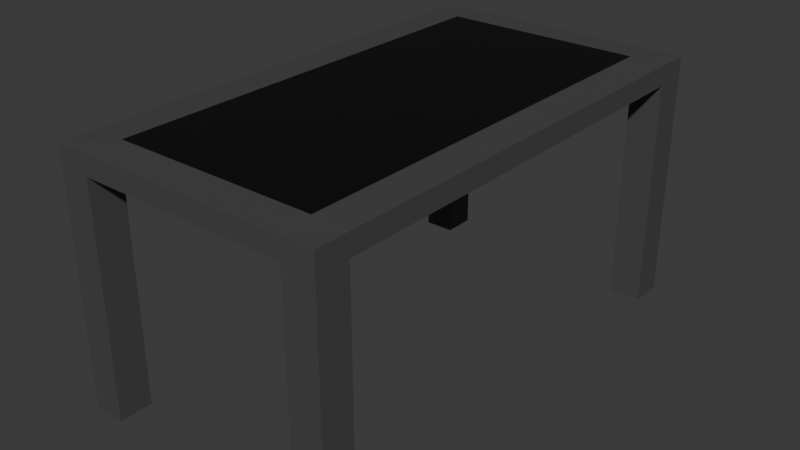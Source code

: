 # Source: modern_table.blend  (saved by Blender 4.3.34; exported with 4.5.12 LTS)
import bpy
from mathutils import Matrix  # noqa: F401  (used for matrix-valued properties, if any)

bpy.ops.wm.read_factory_settings(use_empty=True)
scene = bpy.context.scene
scene.name = 'Scene'

# ---- collections
col_collection = bpy.data.collections.new('Collection'); scene.collection.children.link(col_collection)

# ---- materials (node trees are filled in below, after node groups)
mat_material_001 = bpy.data.materials.new('Material.001')
mat_material_002 = bpy.data.materials.new('Material.002')

# ---- material node trees
mat_material_001.use_nodes = True; mat_material_001.node_tree.nodes.clear()
_N = mat_material_001.node_tree.nodes; _L = mat_material_001.node_tree.links
n0 = _N.new('ShaderNodeBsdfPrincipled'); n0.name = 'Principled BSDF'; n0.location = (10, 300)
n0.inputs[0].default_value = (0.0, 0.0, 0.0, 1.0)
n1 = _N.new('ShaderNodeOutputMaterial'); n1.name = 'Material Output'; n1.location = (300, 300)
_L.new(n0.outputs[0], n1.inputs[0])
n1.is_active_output = True
mat_material_002.use_nodes = True; mat_material_002.node_tree.nodes.clear()
_N = mat_material_002.node_tree.nodes; _L = mat_material_002.node_tree.links
n0 = _N.new('ShaderNodeBsdfPrincipled'); n0.name = 'Principled BSDF'; n0.location = (10, 300)
n0.inputs[0].default_value = (0.06893, 0.06893, 0.06893, 1.0)
n1 = _N.new('ShaderNodeOutputMaterial'); n1.name = 'Material Output'; n1.location = (300, 300)
_L.new(n0.outputs[0], n1.inputs[0])
n1.is_active_output = True

# ---- world
world_world = bpy.data.worlds.new('World'); scene.world = world_world
world_world.use_nodes = True; world_world.node_tree.nodes.clear()
_N = world_world.node_tree.nodes; _L = world_world.node_tree.links
n0 = _N.new('ShaderNodeOutputWorld'); n0.name = 'World Output'; n0.location = (300, 300)
n1 = _N.new('ShaderNodeBackground'); n1.name = 'Background'; n1.location = (10, 300)
n1.inputs[0].default_value = (0.05088, 0.05088, 0.05088, 1.0)
_L.new(n1.outputs[0], n0.inputs[0])
n0.is_active_output = True
world_world.color = (0.05088, 0.05088, 0.05088)
world_world.sun_shadow_jitter_overblur = 0.0

# ---- meshes
me_cube_001 = bpy.data.meshes.new('Cube.001')
me_cube_001.from_pydata([(-1.0, -2.117, -0.08948), (-1.0, -2.117, 0.1105), (-1.0, 2.117, -0.08948), (-1.0, 2.117, 0.1105), (1.0, -2.117, -0.08948), (1.0, -2.117, 0.1105), (1.0, 2.117, -0.08948), (1.0, 2.117, 0.1105)], [], [(0, 1, 3, 2), (2, 3, 7, 6), (6, 7, 5, 4), (4, 5, 1, 0), (2, 6, 4, 0), (7, 3, 1, 5)])
_uv = me_cube_001.uv_layers.new(name='UVMap')
_uv.uv.foreach_set('vector', [0.375, 0.0, 0.625, 0.0, 0.625, 0.25, 0.375, 0.25, 0.375, 0.25, 0.625, 0.25, 0.625, 0.5, 0.375, 0.5, 0.375, 0.5, 0.625, 0.5, 0.625, 0.75, 0.375, 0.75, 0.375, 0.75, 0.625, 0.75, 0.625, 1.0, 0.375, 1.0, 0.125, 0.5, 0.375, 0.5, 0.375, 0.75, 0.125, 0.75, 0.625, 0.5, 0.875, 0.5, 0.875, 0.75, 0.625, 0.75])
me_cube_001.materials.append(mat_material_001)
me_cube_001.update()
me_cube = bpy.data.meshes.new('Cube')
me_cube.from_pydata([(1.345, 2.449, 0.1), (1.345, 2.449, -0.1), (1.345, -2.449, 0.1), (1.345, -2.449, -0.1), (-1.345, 2.449, 0.1), (-1.345, 2.449, -0.1), (-1.345, -2.449, 0.1), (-1.345, -2.449, -0.1), (-1.345, 2.122, -0.1), (-1.345, -2.122, -0.1), (1.345, 2.122, 0.1), (1.345, -2.122, 0.1), (-1.345, -2.122, 0.1), (-1.345, 2.122, 0.1), (1.345, -2.122, -0.1), (1.345, 2.122, -0.1), (1.031, 2.449, -0.1), (-1.031, 2.449, -0.1), (1.031, -2.449, 0.1), (-1.031, -2.449, 0.1), (-1.031, -2.449, -0.1), (1.031, -2.449, -0.1), (-1.031, 2.449, 0.1), (1.031, 2.449, 0.1), (1.031, 2.122, -0.1), (-1.031, 2.122, -0.1), (1.031, -2.122, -0.1), (-1.031, -2.122, -0.1), (-1.031, 2.122, 0.1098), (1.031, 2.122, 0.1098), (-1.031, -2.122, 0.1098), (1.031, -2.122, 0.1098), (-1.345, -2.122, -2.37), (-1.345, -2.449, -2.37), (-1.031, 2.449, -2.37), (-1.345, 2.449, -2.37), (1.031, -2.449, -2.37), (1.345, -2.449, -2.37), (1.345, 2.122, -2.37), (1.345, 2.449, -2.37), (-1.345, 2.122, -2.37), (1.345, -2.122, -2.37), (-1.031, 2.122, -2.37), (-1.031, -2.122, -2.37), (1.031, 2.449, -2.37), (-1.031, -2.449, -2.37), (1.031, 2.122, -2.37), (1.031, -2.122, -2.37)], [], [(30, 12, 6, 19), (20, 19, 6, 7), (8, 13, 4, 5), (5, 17, 34, 35), (14, 11, 2, 3), (16, 23, 0, 1), (1, 0, 10, 15), (15, 10, 11, 14), (9, 27, 43, 32), (24, 15, 14, 26), (7, 6, 12, 9), (9, 12, 13, 8), (22, 4, 13, 28), (28, 13, 12, 30), (10, 29, 31, 11), (29, 28, 30, 31), (0, 23, 29, 10), (23, 22, 28, 29), (8, 25, 27, 9), (25, 24, 26, 27), (3, 21, 36, 37), (17, 16, 24, 25), (5, 4, 22, 17), (17, 22, 23, 16), (7, 9, 32, 33), (27, 26, 21, 20), (3, 2, 18, 21), (21, 18, 19, 20), (11, 31, 18, 2), (31, 30, 19, 18), (26, 14, 41, 47), (27, 20, 45, 43), (20, 7, 33, 45), (21, 26, 47, 36), (14, 3, 37, 41), (1, 15, 38, 39), (8, 5, 35, 40), (17, 25, 42, 34), (16, 1, 39, 44), (15, 24, 46, 38), (24, 16, 44, 46), (25, 8, 40, 42)])
_uv = me_cube.uv_layers.new(name='UVMap')
_uv.uv.foreach_set('vector', [0.8458, 0.7333, 0.875, 0.7333, 0.875, 0.75, 0.8458, 0.75, 0.375, 0.9708, 0.625, 0.9708, 0.625, 1.0, 0.375, 1.0, 0.375, 0.2333, 0.625, 0.2333, 0.625, 0.25, 0.375, 0.25, 0.375, 0.25, 0.375, 0.2792, 0.375, 0.2792, 0.375, 0.25, 0.375, 0.7333, 0.625, 0.7333, 0.625, 0.75, 0.375, 0.75, 0.375, 0.4708, 0.625, 0.4708, 0.625, 0.5, 0.375, 0.5, 0.375, 0.5, 0.625, 0.5, 0.625, 0.5167, 0.375, 0.5167, 0.375, 0.5167, 0.625, 0.5167, 0.625, 0.7333, 0.375, 0.7333, 0.125, 0.7333, 0.1542, 0.7333, 0.1542, 0.7333, 0.125, 0.7333, 0.3458, 0.5167, 0.375, 0.5167, 0.375, 0.7333, 0.3458, 0.7333, 0.375, 0.0, 0.625, 0.0, 0.625, 0.01667, 0.375, 0.01667, 0.375, 0.01667, 0.625, 0.01667, 0.625, 0.2333, 0.375, 0.2333, 0.8458, 0.5, 0.875, 0.5, 0.875, 0.5167, 0.8458, 0.5167, 0.8458, 0.5167, 0.875, 0.5167, 0.875, 0.7333, 0.8458, 0.7333, 0.625, 0.5167, 0.6542, 0.5167, 0.6542, 0.7333, 0.625, 0.7333, 0.6542, 0.5167, 0.8458, 0.5167, 0.8458, 0.7333, 0.6542, 0.7333, 0.625, 0.5, 0.6542, 0.5, 0.6542, 0.5167, 0.625, 0.5167, 0.6542, 0.5, 0.8458, 0.5, 0.8458, 0.5167, 0.6542, 0.5167, 0.125, 0.5167, 0.1542, 0.5167, 0.1542, 0.7333, 0.125, 0.7333, 0.1542, 0.5167, 0.3458, 0.5167, 0.3458, 0.7333, 0.1542, 0.7333, 0.375, 0.75, 0.375, 0.7792, 0.375, 0.7792, 0.375, 0.75, 0.1542, 0.5, 0.3458, 0.5, 0.3458, 0.5167, 0.1542, 0.5167, 0.375, 0.25, 0.625, 0.25, 0.625, 0.2792, 0.375, 0.2792, 0.375, 0.2792, 0.625, 0.2792, 0.625, 0.4708, 0.375, 0.4708, 0.375, 0.0, 0.375, 0.01667, 0.375, 0.01667, 0.375, 0.0, 0.1542, 0.7333, 0.3458, 0.7333, 0.3458, 0.75, 0.1542, 0.75, 0.375, 0.75, 0.625, 0.75, 0.625, 0.7792, 0.375, 0.7792, 0.375, 0.7792, 0.625, 0.7792, 0.625, 0.9708, 0.375, 0.9708, 0.625, 0.7333, 0.6542, 0.7333, 0.6542, 0.75, 0.625, 0.75, 0.6542, 0.7333, 0.8458, 0.7333, 0.8458, 0.75, 0.6542, 0.75, 0.3458, 0.7333, 0.375, 0.7333, 0.375, 0.7333, 0.3458, 0.7333, 0.1542, 0.7333, 0.1542, 0.75, 0.1542, 0.75, 0.1542, 0.7333, 0.375, 0.9708, 0.375, 1.0, 0.375, 1.0, 0.375, 0.9708, 0.3458, 0.75, 0.3458, 0.7333, 0.3458, 0.7333, 0.3458, 0.75, 0.375, 0.7333, 0.375, 0.75, 0.375, 0.75, 0.375, 0.7333, 0.375, 0.5, 0.375, 0.5167, 0.375, 0.5167, 0.375, 0.5, 0.375, 0.2333, 0.375, 0.25, 0.375, 0.25, 0.375, 0.2333, 0.1542, 0.5, 0.1542, 0.5167, 0.1542, 0.5167, 0.1542, 0.5, 0.375, 0.4708, 0.375, 0.5, 0.375, 0.5, 0.375, 0.4708, 0.375, 0.5167, 0.3458, 0.5167, 0.3458, 0.5167, 0.375, 0.5167, 0.3458, 0.5167, 0.3458, 0.5, 0.3458, 0.5, 0.3458, 0.5167, 0.1542, 0.5167, 0.125, 0.5167, 0.125, 0.5167, 0.1542, 0.5167])
me_cube.materials.append(mat_material_002)
me_cube.use_mirror_vertex_groups = False
me_cube.update()

# ---- objects
ob_cube_001 = bpy.data.objects.new('Cube.001', me_cube_001)
ob_cube = bpy.data.objects.new('Cube', me_cube)

# ---- transforms, parenting, visibility, modifiers, constraints
ob_cube_001.location = (0.0, 0.0, 0.9957)
ob_cube.location = (0.0, 0.0, 0.9957)
ob_cube.lock_rotations_4d = False
ob_cube.empty_display_type = 'ARROWS'
ob_cube.lineart.crease_threshold = 0.0

# ---- collection membership
scene.collection.objects.link(ob_cube_001)
col_collection.objects.link(ob_cube)

# ---- scene / render settings (as saved in the file)
scene.frame_start = 1; scene.frame_end = 250; scene.frame_set(1)
scene.render.engine = 'BLENDER_EEVEE_NEXT'
bpy.context.view_layer.update()

# ---- added for rendering (the .blend has no active camera and no usable light): camera, sun
cam_auto = bpy.data.cameras.new('AutoCamera')
cam_auto.lens = 50.0
cam_auto.sensor_width = 36.0
cam_auto.clip_end = 1000.0
ob_auto_camera = bpy.data.objects.new('AutoCamera', cam_auto)
scene.collection.objects.link(ob_auto_camera)
ob_auto_camera.location = (5.65596, -6.78716, 4.39049)
ob_auto_camera.rotation_euler = (1.09748, -7.21219e-08, 0.694738)
scene.camera = ob_auto_camera
light_auto_sun = bpy.data.lights.new('AutoSun', 'SUN')
light_auto_sun.energy = 3.0
light_auto_sun.angle = 0.0523599
ob_auto_sun = bpy.data.objects.new('AutoSun', light_auto_sun)
scene.collection.objects.link(ob_auto_sun)
ob_auto_sun.rotation_euler = (0.872665, 0.174533, 0.523599)
bpy.context.view_layer.update()
